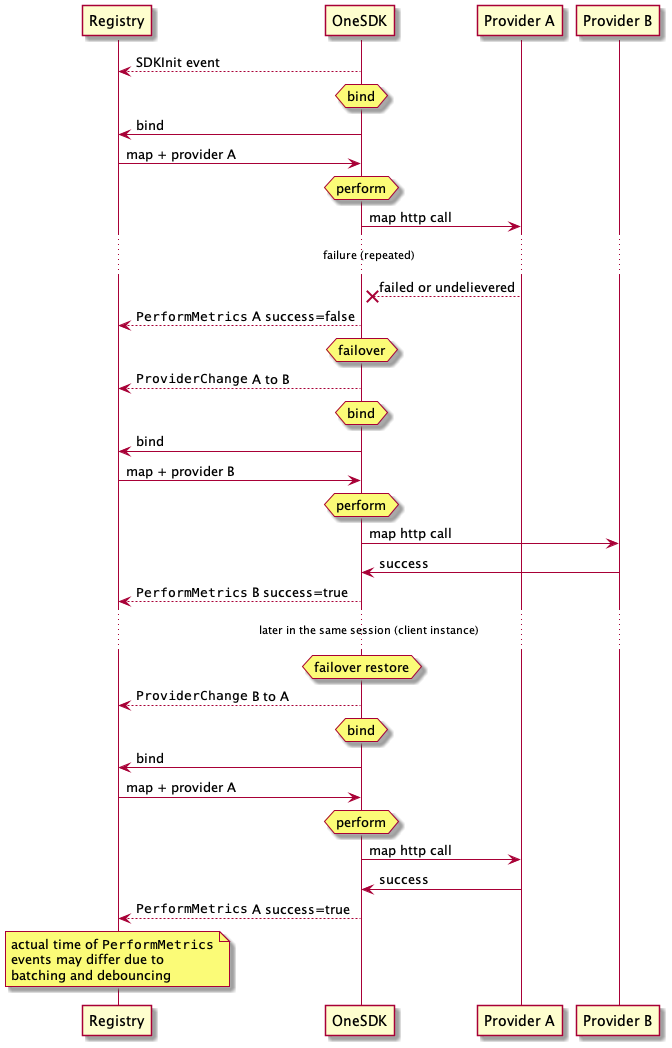

The diagram above was rendered by PlantUML. Its source (embedded in the PNG):
@startuml

participant "Registry" as reg
participant "OneSDK" as sdk
participant "Provider A" as A
participant "Provider B" as B

sdk --> reg : SDKInit event

hnote over sdk
	bind
end note

sdk -> reg : bind
sdk <- reg : map + provider A

hnote over sdk
	perform
end note

sdk -> A : map http call
... failure (repeated) ...
sdk x<-- A : failed or undelievered

sdk --> reg : ""PerformMetrics"" A success=false

hnote over sdk
	failover
end note

sdk --> reg : ""ProviderChange"" A to B

hnote over sdk
	bind
end note

sdk -> reg : bind
sdk <- reg : map + provider B

hnote over sdk
	perform
end note

sdk -> B : map http call
sdk <- B : success

sdk --> reg : ""PerformMetrics"" B success=true

... later in the same session (client instance) ...

hnote over sdk
	failover restore
end note

sdk --> reg : ""ProviderChange"" B to A

hnote over sdk
	bind
end note

sdk -> reg : bind
sdk <- reg : map + provider A

hnote over sdk
	perform
end note

sdk -> A : map http call
sdk <- A : success

sdk --> reg : ""PerformMetrics"" A success=true

note over reg
	actual time of ""PerformMetrics""
	events may differ due to
	batching and debouncing 
end note

@enduml